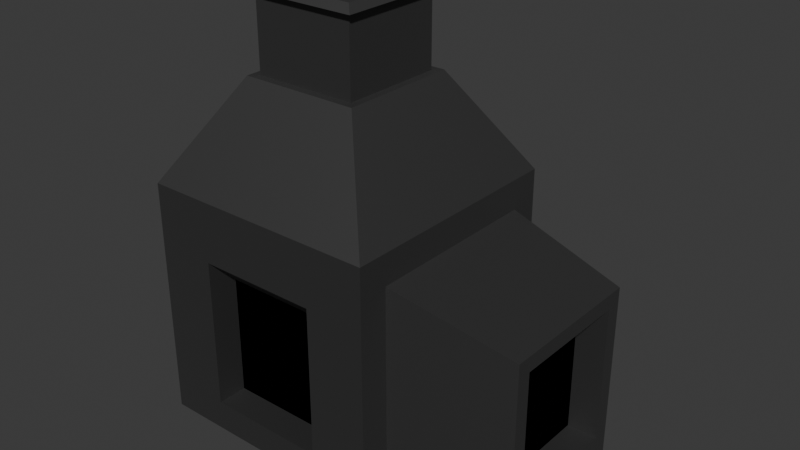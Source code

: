 # Source: Furnace.blend  (saved by Blender 5.0.119; exported with 4.5.12 LTS)
import bpy
from mathutils import Matrix  # noqa: F401  (used for matrix-valued properties, if any)

bpy.ops.wm.read_factory_settings(use_empty=True)
scene = bpy.context.scene
scene.name = 'Scene'

# ---- collections
col_collection = bpy.data.collections.new('Collection'); scene.collection.children.link(col_collection)

# ---- materials (node trees are filled in below, after node groups)
mat_furnace_mat = bpy.data.materials.new('Furnace_mat')
mat_port = bpy.data.materials.new('Port')

# ---- material node trees
mat_furnace_mat.use_nodes = True; mat_furnace_mat.node_tree.nodes.clear()
_N = mat_furnace_mat.node_tree.nodes; _L = mat_furnace_mat.node_tree.links
n0 = _N.new('ShaderNodeBsdfPrincipled'); n0.name = 'Principled BSDF'; n0.location = (-200, 100)
n0.inputs[0].default_value = (0.1369, 0.1369, 0.1369, 1.0)
n0.inputs[1].default_value = 1.0
n0.inputs[2].default_value = 0.6489
n1 = _N.new('ShaderNodeOutputMaterial'); n1.name = 'Material Output'; n1.location = (200, 100)
_L.new(n0.outputs[0], n1.inputs[0])
n1.is_active_output = True
mat_port.use_nodes = True; mat_port.node_tree.nodes.clear()
_N = mat_port.node_tree.nodes; _L = mat_port.node_tree.links
n0 = _N.new('ShaderNodeBsdfPrincipled'); n0.name = 'Principled BSDF'; n0.location = (-200, 100)
n0.inputs[0].default_value = (0.0, 0.0, 0.0, 1.0)
n0.inputs[1].default_value = 1.0
n0.inputs[2].default_value = 1.0
n1 = _N.new('ShaderNodeOutputMaterial'); n1.name = 'Material Output'; n1.location = (200, 100)
_L.new(n0.outputs[0], n1.inputs[0])
n1.is_active_output = True

# ---- world
world_world = bpy.data.worlds.new('World'); scene.world = world_world
world_world.use_nodes = True; world_world.node_tree.nodes.clear()
_N = world_world.node_tree.nodes; _L = world_world.node_tree.links
n0 = _N.new('ShaderNodeOutputWorld'); n0.name = 'World Output'; n0.location = (200, 100)
n1 = _N.new('ShaderNodeBackground'); n1.name = 'Background'; n1.location = (-200, 100)
n1.inputs[0].default_value = (0.05088, 0.05088, 0.05088, 1.0)
_L.new(n1.outputs[0], n0.inputs[0])
n0.is_active_output = True
world_world.color = (0.05088, 0.05088, 0.05088)
world_world.sun_shadow_jitter_overblur = 0.0

# ---- meshes
me_cube_002 = bpy.data.meshes.new('Cube.002')
me_cube_002.from_pydata([(-1.0, -1.0, -1.75), (-1.0, -1.0, 0.25), (-1.0, 1.0, -1.75), (-1.0, 1.0, 0.25), (1.0, -1.0, -1.75), (1.0, -1.0, 0.25), (1.0, 1.0, -1.75), (1.0, 1.0, 0.25), (0.5, 1.0, -1.75), (0.0, 1.0, -1.75), (-0.5, 1.0, -1.75), (-0.5, 1.0, 0.25), (0.0, 1.0, 0.25), (0.5, 1.0, 0.25), (-0.5, -1.0, -1.75), (0.0, -1.0, -1.75), (0.5, -1.0, -1.75), (0.5, -1.0, 0.25), (0.0, -1.0, 0.25), (-0.5, -1.0, 0.25), (-1.0, -1.0, -1.5), (-1.0, -1.0, -0.5), (-1.0, -1.0, -0.25), (-1.0, 1.0, -0.25), (-1.0, 1.0, -0.5), (-1.0, 1.0, -1.5), (1.0, 1.0, -0.25), (1.0, 1.0, -0.5), (1.0, 1.0, -1.5), (1.0, -1.0, -0.25), (1.0, -1.0, -0.5), (1.0, -1.0, -1.5), (0.5, -1.0, -0.25), (0.5, -1.0, -0.5), (0.5, -1.0, -1.5), (0.0, -1.0, -0.25), (0.0, -1.0, -1.5), (-0.5, -1.0, -0.25), (-0.5, -1.0, -0.5), (-0.5, -1.0, -1.5), (-0.5, 1.0, -0.25), (-0.5, 1.0, -0.5), (-0.5, 1.0, -1.5), (0.0, 1.0, -0.25), (0.0, 1.0, -0.5), (0.0, 1.0, -1.5), (0.5, 1.0, -0.25), (0.5, 1.0, -0.5), (0.5, 1.0, -1.5), (-1.0, 0.5, -1.75), (-1.0, 0.0, -1.75), (-1.0, -0.5, -1.75), (-1.0, -0.5, 0.25), (-1.0, 0.0, 0.25), (-1.0, 0.5, 0.25), (1.0, -0.75, -1.75), (1.0, 0.0, -1.75), (1.0, 0.75, -1.75), (1.0, 0.5, 0.25), (1.0, 0.0, 0.25), (1.0, -0.5, 0.25), (0.5, 0.5, 1.064), (0.5, 0.0, 1.064), (0.5, -0.5, 1.064), (0.0, 0.5, 1.064), (0.0, -0.5, 1.064), (-0.5, 0.5, 1.064), (-0.5, 0.0, 1.064), (-0.5, -0.5, 1.064), (-0.5, 0.5, -1.75), (-0.5, 0.0, -1.75), (-0.5, -0.5, -1.75), (0.0, 0.5, -1.75), (0.0, 0.0, -1.75), (0.0, -0.5, -1.75), (0.5, 0.5, -1.75), (0.5, 0.0, -1.75), (0.5, -0.5, -1.75), (1.0, 0.75, -1.5), (1.0, -0.75, -1.5), (1.0, 0.75, -0.5), (1.0, -0.75, -0.5), (1.0, 0.75, 0.0), (1.0, 0.0, 0.0), (1.0, -0.75, 0.0), (-1.0, -0.5, -1.5), (-1.0, 0.0, -1.5), (-1.0, 0.5, -1.5), (-1.0, -0.5, -0.5), (-1.0, 0.0, -0.5), (-1.0, 0.5, -0.5), (-1.0, -0.5, -0.25), (-1.0, 0.0, -0.25), (-1.0, 0.5, -0.25), (2.0, -0.5, -1.75), (2.0, 0.0, -1.75), (2.0, 0.5, -1.75), (2.0, 0.5, -1.5), (2.0, 0.0, -1.5), (2.0, -0.5, -1.5), (2.0, 0.5, -0.5), (2.0, -0.5, -0.375), (2.0, -0.5, -0.5), (2.0, 0.5, -0.25), (2.0, 0.0, -0.25), (2.0, -0.5, -0.25), (2.0, 0.625, -1.5), (2.0, 0.625, -1.75), (2.0, -0.625, -0.5), (2.0, -0.625, -1.5), (1.0, 0.75, -1.0), (1.0, -0.75, -1.0), (2.0, -0.625, -0.25), (2.0, 0.5, -1.0), (2.0, -0.5, -1.0), (2.0, 0.625, -0.5), (2.0, 0.625, -0.25), (2.0, -0.625, -1.75), (2.0, -0.625, -1.0), (2.0, 0.625, -1.0), (1.75, 0.5, -1.5), (1.75, 0.0, -1.5), (1.75, -0.5, -1.5), (1.75, 0.5, -0.5), (1.75, 0.0, -0.5), (1.75, -0.5, -0.5), (1.75, 0.5, -1.0), (1.75, -0.5, -1.0), (0.5, -0.75, -0.5), (0.5, -0.75, -1.5), (0.0, -0.75, -0.5), (0.0, -0.75, -1.5), (-0.5, -0.75, -0.5), (-0.5, -0.75, -1.5), (2.0, 0.5, -0.375), (2.0, 0.0, -0.375), (0.4414, 0.4414, 1.75), (0.5, 0.5, 1.691), (0.4414, 0.0, 1.75), (0.5, 0.0, 1.691), (0.4414, -0.4414, 1.75), (0.5, -0.5, 1.691), (0.0, 0.4414, 1.75), (0.0, 0.5, 1.691), (0.0, -0.5, 1.691), (0.0, -0.4414, 1.75), (-0.4414, 0.4414, 1.75), (-0.5, 0.5, 1.691), (-0.5, 0.0, 1.691), (-0.4414, 0.0, 1.75), (-0.4414, -0.4414, 1.75), (-0.5, -0.5, 1.691), (0.4332, 0.4332, 1.691), (0.4332, 0.4332, 1.064), (0.0, 0.4332, 1.064), (0.0, 0.4332, 1.691), (0.4332, 0.0, 1.691), (0.4332, 0.0, 1.064), (0.4332, -0.4332, 1.691), (0.4332, -0.4332, 1.064), (0.0, -0.4332, 1.691), (0.0, -0.4332, 1.064), (-0.4332, 0.4332, 1.064), (-0.4332, 0.4332, 1.691), (-0.4332, -0.4332, 1.691), (-0.4332, -0.4332, 1.064), (-0.4332, 0.0, 1.064), (-0.4332, 0.0, 1.691), (0.4414, 0.2207, 1.75), (0.4414, -0.2207, 1.75), (-0.4414, 0.2207, 1.75), (-0.4414, -0.2207, 1.75), (-0.2207, 0.4414, 1.75), (-0.2207, -0.4414, 1.75), (0.2207, 0.4414, 1.75), (0.2207, -0.4414, 1.75), (0.0, 0.3976, 1.75), (0.3976, 0.0, 1.75), (0.0, -0.3976, 1.75), (-0.3976, 0.0, 1.75), (-0.3976, -0.3976, 1.75), (-0.3976, 0.3976, 1.75), (0.3976, -0.3976, 1.75), (0.3976, 0.3976, 1.75), (0.0, 0.3976, 1.5), (0.0, 0.0, 1.5), (-0.3976, 0.0, 1.5), (0.3976, 0.0, 1.5), (0.0, -0.3976, 1.5), (-0.3976, -0.3976, 1.5), (-0.3976, 0.3976, 1.5), (0.3976, -0.3976, 1.5), (0.3976, 0.3976, 1.5)], [], [(93, 54, 3, 23), (46, 13, 7, 26), (84, 60, 5, 29), (37, 19, 1, 22), (77, 55, 4, 16), (11, 3, 66), (17, 5, 63), (63, 65, 18, 17), (65, 68, 19, 18), (51, 71, 14, 0), (71, 74, 15, 14), (74, 77, 16, 15), (29, 5, 17, 32), (32, 17, 18, 35), (35, 18, 19, 37), (23, 3, 11, 40), (40, 11, 12, 43), (43, 12, 13, 46), (9, 45, 48, 8), (45, 44, 47, 48), (44, 43, 46, 47), (10, 42, 45, 9), (42, 41, 44, 45), (41, 40, 43, 44), (2, 25, 42, 10), (25, 24, 41, 42), (24, 23, 40, 41), (15, 36, 39, 14), (34, 33, 128, 129), (33, 32, 128), (16, 34, 36, 15), (38, 132, 37), (128, 32, 35, 130), (4, 31, 34, 16), (31, 30, 33, 34), (30, 29, 32, 33), (14, 39, 20, 0), (39, 38, 21, 20), (38, 37, 22, 21), (4, 55, 79, 31), (79, 111, 81, 30, 31), (8, 48, 28, 6), (48, 47, 27, 28), (47, 46, 26, 27), (49, 87, 25, 2), (87, 90, 24, 25), (90, 93, 23, 24), (21, 22, 91, 88), (88, 91, 92, 89), (89, 92, 93, 90), (20, 21, 88, 85), (85, 88, 89, 86), (86, 89, 90, 87), (0, 20, 85, 51), (51, 85, 86, 50), (50, 86, 87, 49), (119, 115, 100, 113), (106, 107, 57, 78), (28, 27, 80, 110, 78), (56, 57, 107, 96, 95), (97, 96, 107, 106), (118, 109, 99, 114), (83, 84, 112, 105, 104), (9, 8, 75, 72), (72, 75, 76, 73), (73, 76, 77, 74), (10, 9, 72, 69), (69, 72, 73, 70), (70, 73, 74, 71), (2, 10, 69, 49), (49, 69, 70, 50), (50, 70, 71, 51), (12, 11, 66, 64), (13, 12, 64, 61), (58, 7, 61), (58, 61, 62, 59), (59, 62, 63, 60), (7, 13, 61), (66, 54, 53, 67), (67, 53, 52, 68), (8, 6, 57, 75), (75, 57, 56, 76), (76, 56, 55, 77), (26, 7, 58, 82), (82, 58, 59, 83), (83, 59, 60, 84), (22, 1, 52, 91), (91, 52, 53, 92), (92, 53, 54, 93), (97, 113, 126, 120), (95, 96, 97, 98), (109, 117, 94, 99), (82, 83, 104, 103, 116), (55, 56, 95, 94, 117), (108, 118, 114, 102), (81, 111, 118, 108), (111, 79, 109, 118), (6, 28, 78, 57), (117, 109, 79, 55), (94, 95, 98, 99), (106, 119, 113, 97), (78, 110, 119, 106), (110, 80, 115, 119), (29, 30, 81, 84), (108, 112, 84, 81), (112, 108, 102, 101, 105), (100, 115, 116, 103, 134), (115, 80, 82, 116), (26, 82, 80, 27), (120, 126, 123, 124, 121), (121, 124, 125, 127, 122), (99, 98, 121, 122), (113, 100, 123, 126), (102, 114, 127, 125), (98, 97, 120, 121), (114, 99, 122, 127), (131, 130, 132, 133), (129, 128, 130, 131), (37, 132, 130, 35), (39, 36, 131, 133), (36, 34, 129, 131), (38, 39, 133, 132), (101, 125, 124, 135), (135, 124, 123, 134), (134, 123, 100), (102, 125, 101), (101, 135, 104, 105), (135, 134, 103, 104), (60, 63, 5), (3, 54, 66), (52, 1, 68), (19, 68, 1), (136, 168, 138, 139, 137), (138, 169, 140, 141, 139), (147, 148, 149, 170, 146), (148, 151, 150, 171, 149), (146, 172, 142, 143, 147), (151, 144, 145, 173, 150), (142, 174, 136, 137, 143), (144, 141, 140, 175, 145), (152, 155, 143, 137), (156, 152, 137, 139), (176, 181, 190, 184), (158, 156, 139, 141), (182, 178, 145, 175), (160, 158, 141, 144), (181, 170, 149, 179), (155, 163, 147, 143), (180, 171, 150, 173), (164, 160, 144, 151), (163, 167, 148, 147), (167, 164, 151, 148), (67, 68, 165, 166), (166, 165, 164, 167), (66, 67, 166, 162), (162, 166, 167, 163), (68, 65, 161, 165), (165, 161, 160, 164), (64, 66, 162, 154), (154, 162, 163, 155), (65, 63, 159, 161), (161, 159, 158, 160), (63, 62, 157, 159), (159, 157, 156, 158), (62, 61, 153, 157), (157, 153, 152, 156), (61, 64, 154, 153), (153, 154, 155, 152), (178, 180, 173, 145), (179, 180, 189, 186), (179, 149, 171, 180), (177, 183, 192, 187), (142, 172, 181, 176), (172, 146, 170, 181), (169, 182, 175, 140), (138, 177, 182, 169), (182, 177, 187, 191), (168, 183, 177, 138), (136, 174, 183, 168), (174, 142, 176, 183), (192, 184, 185, 187), (185, 186, 189, 188), (184, 190, 186, 185), (187, 185, 188, 191), (183, 176, 184, 192), (181, 179, 186, 190), (180, 178, 188, 189), (178, 182, 191, 188)])
me_cube_002.polygons.foreach_set('material_index', [0, 0, 0, 0, 0, 0, 0, 0, 0, 0, 0, 0, 0, 0, 0, 0, 0, 0, 0, 0, 0, 0, 0, 0, 0, 0, 0, 0, 0, 0, 0, 0, 0, 0, 0, 0, 0, 0, 0, 0, 0, 0, 0, 0, 0, 0, 0, 0, 0, 0, 0, 0, 0, 0, 0, 0, 0, 0, 0, 0, 0, 0, 0, 0, 0, 0, 0, 0, 0, 0, 0, 0, 0, 0, 0, 0, 0, 0, 0, 0, 0, 0, 0, 0, 0, 0, 0, 0, 0, 0, 0, 0, 0, 0, 0, 0, 0, 0, 0, 0, 0, 0, 0, 0, 0, 0, 0, 0, 0, 1, 1, 0, 0, 0, 0, 0, 1, 1, 0, 0, 0, 0, 0, 0, 0, 0, 0, 0, 0, 0, 0, 0, 0, 0, 0, 0, 0, 0, 0, 0, 0, 0, 0, 0, 0, 0, 0, 0, 0, 0, 0, 0, 0, 0, 0, 0, 0, 0, 0, 0, 0, 0, 0, 0, 0, 0, 0, 0, 0, 0, 0, 0, 0, 0, 0, 0, 0, 0, 0, 0, 1, 1, 1, 1, 0, 0, 0, 0])
_uv = me_cube_002.uv_layers.new(name='UVMap')
_uv.uv.foreach_set('vector', [0.5625, 0.1875, 0.625, 0.1875, 0.625, 0.25, 0.5625, 0.25, 0.5625, 0.4375, 0.625, 0.4375, 0.625, 0.5, 0.5625, 0.5, 0.5625, 0.6875, 0.625, 0.6875, 0.625, 0.75, 0.5625, 0.75, 0.5625, 0.9375, 0.625, 0.9375, 0.625, 1.0, 0.5625, 1.0, 0.3125, 0.6875, 0.375, 0.6875, 0.375, 0.75, 0.3125, 0.75, 0.8125, 0.5, 0.625, 0.25, 0.8125, 0.5625, 0.6875, 0.75, 0.625, 0.75, 0.6875, 0.6875, 0.6875, 0.6875, 0.75, 0.6875, 0.75, 0.75, 0.6875, 0.75, 0.75, 0.6875, 0.8125, 0.6875, 0.8125, 0.75, 0.75, 0.75, 0.125, 0.6875, 0.1875, 0.6875, 0.1875, 0.75, 0.125, 0.75, 0.1875, 0.6875, 0.25, 0.6875, 0.25, 0.75, 0.1875, 0.75, 0.25, 0.6875, 0.3125, 0.6875, 0.3125, 0.75, 0.25, 0.75, 0.5625, 0.75, 0.625, 0.75, 0.625, 0.8125, 0.5625, 0.8125, 0.5625, 0.8125, 0.625, 0.8125, 0.625, 0.875, 0.5625, 0.875, 0.5625, 0.875, 0.625, 0.875, 0.625, 0.9375, 0.5625, 0.9375, 0.5625, 0.25, 0.625, 0.25, 0.625, 0.3125, 0.5625, 0.3125, 0.5625, 0.3125, 0.625, 0.3125, 0.625, 0.375, 0.5625, 0.375, 0.5625, 0.375, 0.625, 0.375, 0.625, 0.4375, 0.5625, 0.4375, 0.375, 0.375, 0.4375, 0.375, 0.4375, 0.4375, 0.375, 0.4375, 0.4375, 0.375, 0.5, 0.375, 0.5, 0.4375, 0.4375, 0.4375, 0.5, 0.375, 0.5625, 0.375, 0.5625, 0.4375, 0.5, 0.4375, 0.375, 0.3125, 0.4375, 0.3125, 0.4375, 0.375, 0.375, 0.375, 0.4375, 0.3125, 0.5, 0.3125, 0.5, 0.375, 0.4375, 0.375, 0.5, 0.3125, 0.5625, 0.3125, 0.5625, 0.375, 0.5, 0.375, 0.375, 0.25, 0.4375, 0.25, 0.4375, 0.3125, 0.375, 0.3125, 0.4375, 0.25, 0.5, 0.25, 0.5, 0.3125, 0.4375, 0.3125, 0.5, 0.25, 0.5625, 0.25, 0.5625, 0.3125, 0.5, 0.3125, 0.375, 0.875, 0.4375, 0.875, 0.4375, 0.9375, 0.375, 0.9375, 0.4375, 0.8125, 0.5, 0.8125, 0.5, 0.8125, 0.4375, 0.8125, 0.5, 0.8125, 0.5625, 0.8125, 0.5, 0.8125, 0.375, 0.8125, 0.4375, 0.8125, 0.4375, 0.875, 0.375, 0.875, 0.5, 0.9375, 0.5, 0.9375, 0.5625, 0.9375, 0.5, 0.8125, 0.5625, 0.8125, 0.5625, 0.875, 0.5, 0.875, 0.375, 0.75, 0.4375, 0.75, 0.4375, 0.8125, 0.375, 0.8125, 0.4375, 0.75, 0.5, 0.75, 0.5, 0.8125, 0.4375, 0.8125, 0.5, 0.75, 0.5625, 0.75, 0.5625, 0.8125, 0.5, 0.8125, 0.375, 0.9375, 0.4375, 0.9375, 0.4375, 1.0, 0.375, 1.0, 0.4375, 0.9375, 0.5, 0.9375, 0.5, 1.0, 0.4375, 1.0, 0.5, 0.9375, 0.5625, 0.9375, 0.5625, 1.0, 0.5, 1.0, 0.375, 0.75, 0.375, 0.6875, 0.4375, 0.6875, 0.4375, 0.75, 0.4375, 0.6875, 0.4687, 0.6875, 0.5, 0.6875, 0.5, 0.75, 0.4375, 0.75, 0.375, 0.4375, 0.4375, 0.4375, 0.4375, 0.5, 0.375, 0.5, 0.4375, 0.4375, 0.5, 0.4375, 0.5, 0.5, 0.4375, 0.5, 0.5, 0.4375, 0.5625, 0.4375, 0.5625, 0.5, 0.5, 0.5, 0.375, 0.1875, 0.4375, 0.1875, 0.4375, 0.25, 0.375, 0.25, 0.4375, 0.1875, 0.5, 0.1875, 0.5, 0.25, 0.4375, 0.25, 0.5, 0.1875, 0.5625, 0.1875, 0.5625, 0.25, 0.5, 0.25, 0.5, 0.0, 0.5625, 0.0, 0.5625, 0.0625, 0.5, 0.0625, 0.5, 0.0625, 0.5625, 0.0625, 0.5625, 0.125, 0.5, 0.125, 0.5, 0.125, 0.5625, 0.125, 0.5625, 0.1875, 0.5, 0.1875, 0.4375, 0.0, 0.5, 0.0, 0.5, 0.0625, 0.4375, 0.0625, 0.4375, 0.0625, 0.5, 0.0625, 0.5, 0.125, 0.4375, 0.125, 0.4375, 0.125, 0.5, 0.125, 0.5, 0.1875, 0.4375, 0.1875, 0.375, 0.0, 0.4375, 0.0, 0.4375, 0.0625, 0.375, 0.0625, 0.375, 0.0625, 0.4375, 0.0625, 0.4375, 0.125, 0.375, 0.125, 0.375, 0.125, 0.4375, 0.125, 0.4375, 0.1875, 0.375, 0.1875, 0.4688, 0.5625, 0.5, 0.5625, 0.5, 0.5625, 0.4688, 0.5625, 0.4375, 0.5625, 0.375, 0.5625, 0.375, 0.5625, 0.4375, 0.5625, 0.4375, 0.5, 0.5, 0.5, 0.5, 0.5625, 0.4688, 0.5625, 0.4375, 0.5625, 0.375, 0.625, 0.375, 0.5625, 0.375, 0.5625, 0.375, 0.5625, 0.375, 0.625, 0.4375, 0.5625, 0.375, 0.5625, 0.375, 0.5625, 0.4375, 0.5625, 0.4687, 0.6875, 0.4375, 0.6875, 0.4375, 0.6875, 0.4687, 0.6875, 0.5625, 0.625, 0.5625, 0.6875, 0.5625, 0.6875, 0.5625, 0.6875, 0.5625, 0.625, 0.25, 0.5, 0.3125, 0.5, 0.3125, 0.5625, 0.25, 0.5625, 0.25, 0.5625, 0.3125, 0.5625, 0.3125, 0.625, 0.25, 0.625, 0.25, 0.625, 0.3125, 0.625, 0.3125, 0.6875, 0.25, 0.6875, 0.1875, 0.5, 0.25, 0.5, 0.25, 0.5625, 0.1875, 0.5625, 0.1875, 0.5625, 0.25, 0.5625, 0.25, 0.625, 0.1875, 0.625, 0.1875, 0.625, 0.25, 0.625, 0.25, 0.6875, 0.1875, 0.6875, 0.125, 0.5, 0.1875, 0.5, 0.1875, 0.5625, 0.125, 0.5625, 0.125, 0.5625, 0.1875, 0.5625, 0.1875, 0.625, 0.125, 0.625, 0.125, 0.625, 0.1875, 0.625, 0.1875, 0.6875, 0.125, 0.6875, 0.75, 0.5, 0.8125, 0.5, 0.8125, 0.5625, 0.75, 0.5625, 0.6875, 0.5, 0.75, 0.5, 0.75, 0.5625, 0.6875, 0.5625, 0.625, 0.5625, 0.625, 0.5, 0.6875, 0.5625, 0.625, 0.5625, 0.6875, 0.5625, 0.6875, 0.625, 0.625, 0.625, 0.625, 0.625, 0.6875, 0.625, 0.6875, 0.6875, 0.625, 0.6875, 0.625, 0.5, 0.6875, 0.5, 0.6875, 0.5625, 0.8125, 0.5625, 0.875, 0.5625, 0.875, 0.625, 0.8125, 0.625, 0.8125, 0.625, 0.875, 0.625, 0.875, 0.6875, 0.8125, 0.6875, 0.3125, 0.5, 0.375, 0.5, 0.375, 0.5625, 0.3125, 0.5625, 0.3125, 0.5625, 0.375, 0.5625, 0.375, 0.625, 0.3125, 0.625, 0.3125, 0.625, 0.375, 0.625, 0.375, 0.6875, 0.3125, 0.6875, 0.5625, 0.5, 0.625, 0.5, 0.625, 0.5625, 0.5625, 0.5625, 0.5625, 0.5625, 0.625, 0.5625, 0.625, 0.625, 0.5625, 0.625, 0.5625, 0.625, 0.625, 0.625, 0.625, 0.6875, 0.5625, 0.6875, 0.5625, 0.0, 0.625, 0.0, 0.625, 0.0625, 0.5625, 0.0625, 0.5625, 0.0625, 0.625, 0.0625, 0.625, 0.125, 0.5625, 0.125, 0.5625, 0.125, 0.625, 0.125, 0.625, 0.1875, 0.5625, 0.1875, 0.4375, 0.5625, 0.4688, 0.5625, 0.4688, 0.5625, 0.4375, 0.5625, 0.375, 0.625, 0.375, 0.5625, 0.4375, 0.5625, 0.4375, 0.625, 0.4375, 0.6875, 0.375, 0.6875, 0.375, 0.6875, 0.4375, 0.6875, 0.5625, 0.5625, 0.5625, 0.625, 0.5625, 0.625, 0.5625, 0.5625, 0.5625, 0.5625, 0.375, 0.6875, 0.375, 0.625, 0.375, 0.625, 0.375, 0.6875, 0.375, 0.6875, 0.5, 0.6875, 0.4687, 0.6875, 0.4687, 0.6875, 0.5, 0.6875, 0.5, 0.6875, 0.4687, 0.6875, 0.4687, 0.6875, 0.5, 0.6875, 0.4687, 0.6875, 0.4375, 0.6875, 0.4375, 0.6875, 0.4687, 0.6875, 0.375, 0.5, 0.4375, 0.5, 0.4375, 0.5625, 0.375, 0.5625, 0.375, 0.6875, 0.4375, 0.6875, 0.4375, 0.6875, 0.375, 0.6875, 0.375, 0.6875, 0.375, 0.625, 0.4375, 0.625, 0.4375, 0.6875, 0.4375, 0.5625, 0.4688, 0.5625, 0.4688, 0.5625, 0.4375, 0.5625, 0.4375, 0.5625, 0.4688, 0.5625, 0.4688, 0.5625, 0.4375, 0.5625, 0.4688, 0.5625, 0.5, 0.5625, 0.5, 0.5625, 0.4688, 0.5625, 0.5625, 0.75, 0.5, 0.75, 0.5, 0.6875, 0.5625, 0.6875, 0.5, 0.6875, 0.5625, 0.6875, 0.5625, 0.6875, 0.5, 0.6875, 0.5625, 0.6875, 0.5, 0.6875, 0.5, 0.6875, 0.5312, 0.6875, 0.5625, 0.6875, 0.5, 0.5625, 0.5, 0.5625, 0.5625, 0.5625, 0.5625, 0.5625, 0.5312, 0.5625, 0.5, 0.5625, 0.5, 0.5625, 0.5625, 0.5625, 0.5625, 0.5625, 0.5625, 0.5, 0.5625, 0.5625, 0.5, 0.5625, 0.5, 0.5, 0.4375, 0.5625, 0.4688, 0.5625, 0.5, 0.5625, 0.5, 0.625, 0.4375, 0.625, 0.4375, 0.625, 0.5, 0.625, 0.5, 0.6875, 0.4687, 0.6875, 0.4375, 0.6875, 0.4375, 0.6875, 0.4375, 0.625, 0.4375, 0.625, 0.4375, 0.6875, 0.4688, 0.5625, 0.5, 0.5625, 0.5, 0.5625, 0.4688, 0.5625, 0.5, 0.6875, 0.4687, 0.6875, 0.4687, 0.6875, 0.5, 0.6875, 0.4375, 0.625, 0.4375, 0.5625, 0.4375, 0.5625, 0.4375, 0.625, 0.4687, 0.6875, 0.4375, 0.6875, 0.4375, 0.6875, 0.4687, 0.6875, 0.4375, 0.875, 0.5, 0.875, 0.5, 0.9375, 0.4375, 0.9375, 0.4375, 0.8125, 0.5, 0.8125, 0.5, 0.875, 0.4375, 0.875, 0.5625, 0.9375, 0.5, 0.9375, 0.5, 0.875, 0.5625, 0.875, 0.4375, 0.9375, 0.4375, 0.875, 0.4375, 0.875, 0.4375, 0.9375, 0.4375, 0.875, 0.4375, 0.8125, 0.4375, 0.8125, 0.4375, 0.875, 0.5, 0.9375, 0.4375, 0.9375, 0.4375, 0.9375, 0.5, 0.9375, 0.0, 0.0, 0.5, 0.6875, 0.5, 0.625, 0.0, 0.0, 0.0, 0.0, 0.5, 0.625, 0.5, 0.5625, 0.0, 0.0, 0.0, 0.0, 0.5, 0.5625, 0.5, 0.5625, 0.5, 0.6875, 0.5, 0.6875, 0.0, 0.0, 0.5312, 0.6875, 0.0, 0.0, 0.5625, 0.625, 0.5625, 0.6875, 0.0, 0.0, 0.5312, 0.5625, 0.5625, 0.5625, 0.5625, 0.625, 0.625, 0.6875, 0.6875, 0.6875, 0.625, 0.75, 0.625, 0.25, 0.875, 0.5625, 0.8125, 0.5625, 0.875, 0.6875, 0.625, 0.0, 0.8125, 0.6875, 0.8125, 0.75, 0.8125, 0.6875, 0.625, 0.0, 0.6948, 0.5698, 0.6948, 0.5974, 0.6948, 0.625, 0.6875, 0.625, 0.6875, 0.5625, 0.6948, 0.625, 0.6948, 0.6526, 0.6948, 0.6802, 0.6875, 0.6875, 0.6875, 0.625, 0.8125, 0.5625, 0.8125, 0.625, 0.8052, 0.625, 0.8052, 0.5974, 0.8052, 0.5698, 0.8125, 0.625, 0.8125, 0.6875, 0.8052, 0.6802, 0.8052, 0.6526, 0.8052, 0.625, 0.8052, 0.5698, 0.7776, 0.5698, 0.75, 0.5698, 0.75, 0.5625, 0.8125, 0.5625, 0.8125, 0.6875, 0.75, 0.6875, 0.75, 0.6802, 0.7776, 0.6802, 0.8052, 0.6802, 0.75, 0.5698, 0.7224, 0.5698, 0.6948, 0.5698, 0.6875, 0.5625, 0.75, 0.5625, 0.75, 0.6875, 0.6875, 0.6875, 0.6948, 0.6802, 0.7224, 0.6802, 0.75, 0.6802, 0.6875, 0.5625, 0.75, 0.5625, 0.75, 0.5625, 0.6875, 0.5625, 0.6875, 0.625, 0.6875, 0.5625, 0.6875, 0.5625, 0.6875, 0.625, 0.75, 0.5974, 0.7776, 0.5974, 0.7776, 0.5974, 0.75, 0.5974, 0.6875, 0.6875, 0.6875, 0.625, 0.6875, 0.625, 0.6875, 0.6875, 0.7224, 0.6526, 0.75, 0.6526, 0.75, 0.6802, 0.7224, 0.6802, 0.75, 0.6875, 0.6875, 0.6875, 0.6875, 0.6875, 0.75, 0.6875, 0.7776, 0.5974, 0.8052, 0.5974, 0.8052, 0.625, 0.7776, 0.625, 0.75, 0.5625, 0.8125, 0.5625, 0.8125, 0.5625, 0.75, 0.5625, 0.7776, 0.6526, 0.8052, 0.6526, 0.8052, 0.6802, 0.7776, 0.6802, 0.8125, 0.6875, 0.75, 0.6875, 0.75, 0.6875, 0.8125, 0.6875, 0.8125, 0.5625, 0.8125, 0.625, 0.8125, 0.625, 0.8125, 0.5625, 0.8125, 0.625, 0.8125, 0.6875, 0.8125, 0.6875, 0.8125, 0.625, 0.8125, 0.625, 0.8125, 0.6875, 0.8125, 0.6875, 0.8125, 0.625, 0.8125, 0.625, 0.8125, 0.6875, 0.8125, 0.6875, 0.8125, 0.625, 0.8125, 0.5625, 0.8125, 0.625, 0.8125, 0.625, 0.8125, 0.5625, 0.8125, 0.5625, 0.8125, 0.625, 0.8125, 0.625, 0.8125, 0.5625, 0.8125, 0.6875, 0.75, 0.6875, 0.75, 0.6875, 0.8125, 0.6875, 0.8125, 0.6875, 0.75, 0.6875, 0.75, 0.6875, 0.8125, 0.6875, 0.75, 0.5625, 0.8125, 0.5625, 0.8125, 0.5625, 0.75, 0.5625, 0.75, 0.5625, 0.8125, 0.5625, 0.8125, 0.5625, 0.75, 0.5625, 0.75, 0.6875, 0.6875, 0.6875, 0.6875, 0.6875, 0.75, 0.6875, 0.75, 0.6875, 0.6875, 0.6875, 0.6875, 0.6875, 0.75, 0.6875, 0.6875, 0.6875, 0.6875, 0.625, 0.6875, 0.625, 0.6875, 0.6875, 0.6875, 0.6875, 0.6875, 0.625, 0.6875, 0.625, 0.6875, 0.6875, 0.6875, 0.625, 0.6875, 0.5625, 0.6875, 0.5625, 0.6875, 0.625, 0.6875, 0.625, 0.6875, 0.5625, 0.6875, 0.5625, 0.6875, 0.625, 0.6875, 0.5625, 0.75, 0.5625, 0.75, 0.5625, 0.6875, 0.5625, 0.6875, 0.5625, 0.75, 0.5625, 0.75, 0.5625, 0.6875, 0.5625, 0.75, 0.6526, 0.7776, 0.6526, 0.7776, 0.6802, 0.75, 0.6802, 0.7776, 0.625, 0.7776, 0.6526, 0.7776, 0.6526, 0.7776, 0.625, 0.7776, 0.625, 0.8052, 0.625, 0.8052, 0.6526, 0.7776, 0.6526, 0.7224, 0.625, 0.7224, 0.5974, 0.7224, 0.5974, 0.7224, 0.625, 0.75, 0.5698, 0.7776, 0.5698, 0.7776, 0.5974, 0.75, 0.5974, 0.7776, 0.5698, 0.8052, 0.5698, 0.8052, 0.5974, 0.7776, 0.5974, 0.6948, 0.6526, 0.7224, 0.6526, 0.7224, 0.6802, 0.6948, 0.6802, 0.6948, 0.625, 0.7224, 0.625, 0.7224, 0.6526, 0.6948, 0.6526, 0.7224, 0.6526, 0.7224, 0.625, 0.7224, 0.625, 0.7224, 0.6526, 0.6948, 0.5974, 0.7224, 0.5974, 0.7224, 0.625, 0.6948, 0.625, 0.6948, 0.5698, 0.7224, 0.5698, 0.7224, 0.5974, 0.6948, 0.5974, 0.7224, 0.5698, 0.75, 0.5698, 0.75, 0.5974, 0.7224, 0.5974, 0.7224, 0.5974, 0.75, 0.5974, 0.75, 0.625, 0.7224, 0.625, 0.75, 0.625, 0.7776, 0.625, 0.7776, 0.6526, 0.75, 0.6526, 0.75, 0.5974, 0.7776, 0.5974, 0.7776, 0.625, 0.75, 0.625, 0.7224, 0.625, 0.75, 0.625, 0.75, 0.6526, 0.7224, 0.6526, 0.7224, 0.5974, 0.75, 0.5974, 0.75, 0.5974, 0.7224, 0.5974, 0.7776, 0.5974, 0.7776, 0.625, 0.7776, 0.625, 0.7776, 0.5974, 0.7776, 0.6526, 0.75, 0.6526, 0.75, 0.6526, 0.7776, 0.6526, 0.75, 0.6526, 0.7224, 0.6526, 0.7224, 0.6526, 0.75, 0.6526])
me_cube_002.materials.append(mat_furnace_mat)
me_cube_002.materials.append(mat_port)
me_cube_002.update()

# ---- objects
ob_furnace = bpy.data.objects.new('Furnace', me_cube_002)

# ---- transforms, parenting, visibility, modifiers, constraints
ob_furnace.location = (0.0, 0.0, 0.0)

# ---- collection membership
col_collection.objects.link(ob_furnace)

# ---- scene / render settings (as saved in the file)
scene.frame_start = 1; scene.frame_end = 250; scene.frame_set(1)
scene.render.engine = 'BLENDER_EEVEE_NEXT'
scene.render.bake_bias = 0.0
scene.render.bake_samples = 0
scene.cycles.sampling_pattern = 'TABULATED_SOBOL'
scene.eevee.use_volume_custom_range = False
bpy.context.view_layer.update()

# ---- added for rendering (the .blend has no active camera and no usable light): camera, sun
cam_auto = bpy.data.cameras.new('AutoCamera')
cam_auto.lens = 50.0
cam_auto.sensor_width = 36.0
cam_auto.clip_end = 1000.0
ob_auto_camera = bpy.data.objects.new('AutoCamera', cam_auto)
scene.collection.objects.link(ob_auto_camera)
ob_auto_camera.location = (5.1492, -5.57904, 3.71936)
ob_auto_camera.rotation_euler = (1.09748, -7.21219e-08, 0.694738)
scene.camera = ob_auto_camera
light_auto_sun = bpy.data.lights.new('AutoSun', 'SUN')
light_auto_sun.energy = 3.0
light_auto_sun.angle = 0.0523599
ob_auto_sun = bpy.data.objects.new('AutoSun', light_auto_sun)
scene.collection.objects.link(ob_auto_sun)
ob_auto_sun.rotation_euler = (0.872665, 0.174533, 0.523599)
bpy.context.view_layer.update()
